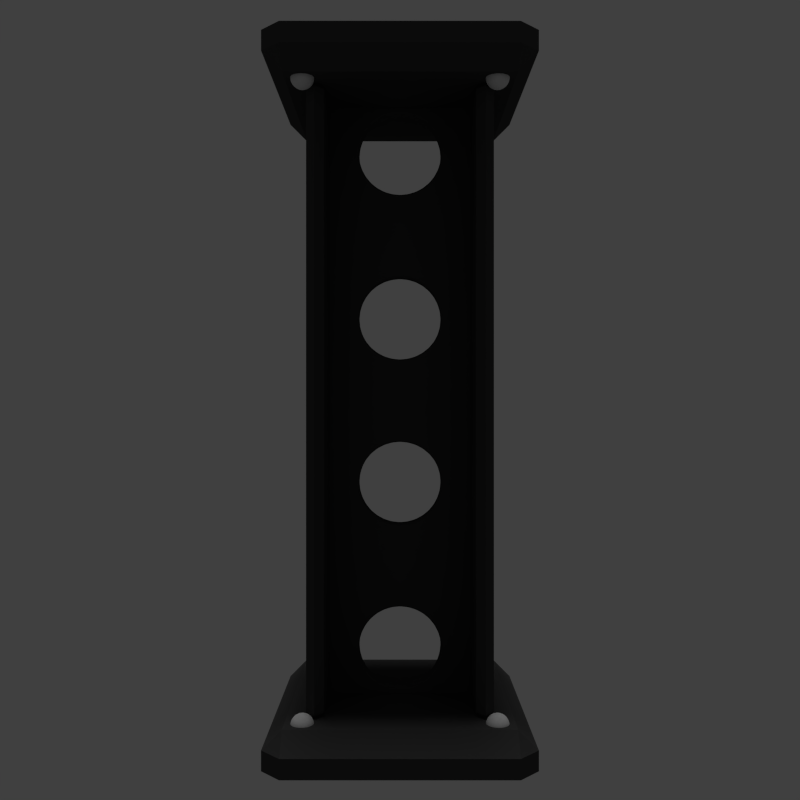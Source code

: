# Source: pillar.blend  (saved by Blender 2.75.0; exported with 4.5.12 LTS)
import bpy
from mathutils import Matrix  # noqa: F401  (used for matrix-valued properties, if any)

bpy.ops.wm.read_factory_settings(use_empty=True)
scene = bpy.context.scene
scene.name = 'Scene'

# ---- collections
col_collection_1 = bpy.data.collections.new('Collection 1'); scene.collection.children.link(col_collection_1)

# ---- materials (node trees are filled in below, after node groups)
mat_material_001 = bpy.data.materials.new('Material.001')
mat_material_001.alpha_threshold = 0.0
mat_material_001.use_transparent_shadow = False
mat_material_001.diffuse_color = (0.0578, 0.0578, 0.0578, 1.0)
mat_material_001.roughness = 0.5
mat_material_001.specular_intensity = 1.0
mat_material_007 = bpy.data.materials.new('Material.007')
mat_material_007.alpha_threshold = 0.0
mat_material_007.use_transparent_shadow = False
mat_material_007.roughness = 0.5
mat_material_007.specular_intensity = 1.0

# ---- material node trees

# ---- world
world_world = bpy.data.worlds.new('World'); scene.world = world_world
world_world.color = (0.05088, 0.05088, 0.05088)
world_world.use_sun_shadow = False
world_world.sun_shadow_jitter_overblur = 0.0
world_world.cycles.sampling_method = 'MANUAL'
world_world.cycles.sample_map_resolution = 256
world_world.light_settings.ao_factor = 0.8

# ---- cameras
cam_camera_001 = bpy.data.cameras.new('Camera.001')
cam_camera_001.clip_end = 100.0
cam_camera_001.lens = 35.0
cam_camera_001.sensor_width = 32.0
cam_camera_001.sensor_height = 18.0
cam_camera_001.display_size = 2.0
cam_camera_001.dof.focus_distance = 0.0
cam_camera_001.dof.aperture_fstop = 128.0
cam_camera_001.dof.aperture_blades = 6

# ---- lights
light_sun = bpy.data.lights.new('Sun', 'SUN')
light_sun.transmission_factor = 0.0
light_sun.angle = 0.1993
light_sun.energy = 1.0
light_sun.shadow_buffer_clip_start = 0.5
light_sun.shadow_soft_size = 0.1
light_sun.shadow_cascade_max_distance = 1000.0
light_sun.cycles.use_multiple_importance_sampling = False

# ---- meshes
me_cube_013 = bpy.data.meshes.new('Cube.013')
me_cube_013.from_pydata([(-1.054, -1.0, 0.4), (-1.054, -1.0, 7.6), (-1.054, 1.0, 0.4), (-1.054, 1.0, 7.6), (-0.8537, -1.0, 0.4), (-0.8537, -1.0, 7.6), (-0.8537, 1.0, 0.4), (-0.8537, 1.0, 7.6)], [], [(1, 3, 2, 0), (3, 7, 6, 2), (7, 5, 4, 6), (5, 1, 0, 4), (0, 2, 6, 4), (5, 7, 3, 1)])
me_cube_013.materials.append(mat_material_001)
me_cube_013.use_remesh_preserve_volume = False
me_cube_013.use_remesh_preserve_attributes = False
me_cube_013.use_mirror_vertex_groups = False
me_cube_013.update()
me_sphere = bpy.data.meshes.new('Sphere')
me_sphere.from_pydata([(-8.34, -8.277, 4.231), (-8.527, -8.277, 4.174), (-8.7, -8.277, 4.082), (-8.852, -8.277, 3.957), (-8.976, -8.277, 3.806), (-9.069, -8.277, 3.633), (-9.126, -8.277, 3.445), (-9.145, -8.277, 3.25), (-9.126, -8.277, 3.055), (-9.069, -8.277, 2.867), (-8.976, -8.277, 2.695), (-8.852, -8.277, 2.543), (-8.7, -8.277, 2.419), (-8.527, -8.277, 2.326), (-8.34, -8.277, 2.269), (-8.336, -8.239, 4.231), (-8.52, -8.202, 4.174), (-8.69, -8.169, 4.082), (-8.838, -8.139, 3.957), (-8.96, -8.115, 3.806), (-9.051, -8.097, 3.633), (-9.107, -8.086, 3.445), (-9.126, -8.082, 3.25), (-9.107, -8.086, 3.055), (-9.051, -8.097, 2.867), (-8.96, -8.115, 2.695), (-8.838, -8.139, 2.543), (-8.69, -8.169, 2.419), (-8.52, -8.202, 2.326), (-8.336, -8.239, 2.269), (-8.325, -8.202, 4.231), (-8.498, -8.13, 4.174), (-8.658, -8.064, 4.082), (-8.798, -8.006, 3.957), (-8.913, -7.959, 3.806), (-8.998, -7.923, 3.633), (-9.051, -7.902, 3.445), (-9.069, -7.894, 3.25), (-9.051, -7.902, 3.055), (-8.998, -7.923, 2.867), (-8.913, -7.959, 2.695), (-8.798, -8.006, 2.543), (-8.658, -8.064, 2.419), (-8.498, -8.131, 2.326), (-8.325, -8.202, 2.269), (-8.307, -8.169, 4.231), (-8.463, -8.064, 4.174), (-8.607, -7.968, 4.082), (-8.733, -7.884, 3.957), (-8.836, -7.815, 3.806), (-8.913, -7.764, 3.633), (-8.96, -7.732, 3.445), (-8.976, -7.721, 3.25), (-8.96, -7.732, 3.055), (-8.913, -7.764, 2.867), (-8.836, -7.815, 2.695), (-8.733, -7.884, 2.543), (-8.607, -7.968, 2.419), (-8.463, -8.064, 2.326), (-8.307, -8.169, 2.269), (-8.283, -8.139, 4.231), (-8.415, -8.006, 4.174), (-8.538, -7.884, 4.082), (-8.645, -7.777, 3.957), (-8.733, -7.689, 3.806), (-8.798, -7.624, 3.633), (-8.838, -7.583, 3.445), (-8.852, -7.57, 3.25), (-8.838, -7.583, 3.055), (-8.798, -7.624, 2.867), (-8.733, -7.689, 2.695), (-8.645, -7.777, 2.543), (-8.538, -7.884, 2.419), (-8.415, -8.006, 2.326), (-8.283, -8.139, 2.269), (-8.253, -8.115, 4.231), (-8.357, -7.959, 4.174), (-8.453, -7.815, 4.082), (-8.538, -7.689, 3.957), (-8.607, -7.586, 3.806), (-8.658, -7.509, 3.633), (-8.69, -7.461, 3.445), (-8.7, -7.445, 3.25), (-8.69, -7.461, 3.055), (-8.658, -7.509, 2.867), (-8.607, -7.586, 2.695), (-8.538, -7.689, 2.543), (-8.453, -7.815, 2.419), (-8.357, -7.959, 2.326), (-8.253, -8.115, 2.269), (-8.219, -8.097, 4.231), (-8.291, -7.923, 4.174), (-8.357, -7.764, 4.082), (-8.415, -7.624, 3.957), (-8.463, -7.509, 3.806), (-8.498, -7.423, 3.633), (-8.52, -7.371, 3.445), (-8.527, -7.353, 3.25), (-8.52, -7.371, 3.055), (-8.498, -7.423, 2.867), (-8.463, -7.509, 2.695), (-8.415, -7.624, 2.543), (-8.357, -7.764, 2.419), (-8.291, -7.923, 2.326), (-8.219, -8.097, 2.269), (-8.183, -8.086, 4.231), (-8.219, -7.902, 4.174), (-8.253, -7.732, 4.082), (-8.283, -7.583, 3.957), (-8.307, -7.461, 3.806), (-8.325, -7.371, 3.633), (-8.336, -7.315, 3.445), (-8.34, -7.296, 3.25), (-8.336, -7.315, 3.055), (-8.325, -7.371, 2.867), (-8.307, -7.461, 2.695), (-8.283, -7.583, 2.543), (-8.253, -7.732, 2.419), (-8.219, -7.902, 2.326), (-8.183, -8.086, 2.269), (-8.145, -8.082, 4.231), (-8.145, -7.894, 4.174), (-8.145, -7.721, 4.082), (-8.145, -7.57, 3.957), (-8.145, -7.445, 3.806), (-8.145, -7.353, 3.633), (-8.145, -7.296, 3.445), (-8.145, -7.277, 3.25), (-8.145, -7.296, 3.055), (-8.145, -7.353, 2.867), (-8.145, -7.445, 2.695), (-8.145, -7.57, 2.543), (-8.145, -7.721, 2.419), (-8.145, -7.894, 2.326), (-8.145, -8.082, 2.269), (-8.107, -8.086, 4.231), (-8.07, -7.902, 4.174), (-8.036, -7.732, 4.082), (-8.007, -7.583, 3.957), (-7.983, -7.461, 3.806), (-7.964, -7.371, 3.633), (-7.953, -7.315, 3.445), (-7.95, -7.296, 3.25), (-7.953, -7.315, 3.055), (-7.964, -7.371, 2.867), (-7.983, -7.461, 2.695), (-8.007, -7.583, 2.543), (-8.036, -7.732, 2.419), (-8.07, -7.902, 2.326), (-8.107, -8.086, 2.269), (-8.07, -8.097, 4.231), (-7.998, -7.923, 4.174), (-7.932, -7.764, 4.082), (-7.874, -7.624, 3.957), (-7.827, -7.509, 3.806), (-7.791, -7.423, 3.633), (-7.769, -7.371, 3.445), (-7.762, -7.353, 3.25), (-7.769, -7.371, 3.055), (-7.791, -7.423, 2.867), (-7.827, -7.509, 2.695), (-7.874, -7.624, 2.543), (-7.932, -7.764, 2.419), (-7.998, -7.923, 2.326), (-8.07, -8.097, 2.269), (-8.036, -8.115, 4.231), (-7.932, -7.959, 4.174), (-7.836, -7.815, 4.082), (-7.752, -7.689, 3.957), (-7.683, -7.586, 3.806), (-7.631, -7.509, 3.633), (-7.6, -7.461, 3.445), (-7.589, -7.445, 3.25), (-7.6, -7.461, 3.055), (-7.631, -7.509, 2.867), (-7.683, -7.586, 2.695), (-7.752, -7.689, 2.543), (-7.836, -7.815, 2.419), (-7.932, -7.959, 2.326), (-8.036, -8.115, 2.269), (-8.007, -8.139, 4.231), (-7.874, -8.006, 4.174), (-7.752, -7.884, 4.082), (-7.645, -7.777, 3.957), (-7.557, -7.689, 3.806), (-7.491, -7.624, 3.633), (-7.451, -7.583, 3.445), (-7.438, -7.57, 3.25), (-7.451, -7.583, 3.055), (-7.491, -7.624, 2.867), (-7.557, -7.689, 2.695), (-7.645, -7.777, 2.543), (-7.752, -7.884, 2.419), (-7.874, -8.006, 2.326), (-8.007, -8.139, 2.269), (-7.983, -8.169, 4.231), (-7.827, -8.064, 4.174), (-7.683, -7.968, 4.082), (-7.557, -7.884, 3.957), (-7.453, -7.815, 3.806), (-7.377, -7.764, 3.633), (-7.329, -7.732, 3.445), (-7.313, -7.721, 3.25), (-7.329, -7.732, 3.055), (-7.377, -7.764, 2.867), (-7.453, -7.815, 2.695), (-7.557, -7.884, 2.543), (-7.683, -7.968, 2.419), (-7.827, -8.064, 2.326), (-7.983, -8.169, 2.269), (-7.964, -8.202, 4.231), (-7.791, -8.131, 4.174), (-7.631, -8.064, 4.082), (-7.491, -8.006, 3.957), (-7.377, -7.959, 3.806), (-7.291, -7.923, 3.633), (-7.239, -7.902, 3.445), (-7.221, -7.894, 3.25), (-7.239, -7.902, 3.055), (-7.291, -7.923, 2.867), (-7.377, -7.959, 2.695), (-7.491, -8.006, 2.543), (-7.631, -8.064, 2.419), (-7.791, -8.131, 2.326), (-7.964, -8.202, 2.269), (-7.953, -8.239, 4.231), (-7.769, -8.202, 4.174), (-7.6, -8.169, 4.082), (-7.451, -8.139, 3.957), (-7.329, -8.115, 3.806), (-7.239, -8.097, 3.633), (-7.183, -8.086, 3.445), (-7.164, -8.082, 3.25), (-7.183, -8.086, 3.055), (-7.239, -8.097, 2.867), (-7.329, -8.115, 2.695), (-7.451, -8.139, 2.543), (-7.6, -8.169, 2.419), (-7.769, -8.202, 2.326), (-7.953, -8.239, 2.269), (-7.95, -8.277, 4.231), (-7.762, -8.277, 4.174), (-7.589, -8.277, 4.082), (-7.438, -8.277, 3.957), (-7.313, -8.277, 3.806), (-7.221, -8.277, 3.633), (-7.164, -8.277, 3.445), (-7.145, -8.277, 3.25), (-7.164, -8.277, 3.055), (-7.221, -8.277, 2.867), (-7.313, -8.277, 2.695), (-7.438, -8.277, 2.543), (-7.589, -8.277, 2.419), (-7.762, -8.277, 2.326), (-7.95, -8.277, 2.269), (-7.953, -8.315, 4.231), (-7.769, -8.352, 4.174), (-7.6, -8.385, 4.082), (-7.451, -8.415, 3.957), (-7.329, -8.439, 3.806), (-7.239, -8.457, 3.633), (-7.183, -8.468, 3.445), (-7.164, -8.472, 3.25), (-7.183, -8.468, 3.055), (-7.239, -8.457, 2.867), (-7.329, -8.439, 2.695), (-7.451, -8.415, 2.543), (-7.6, -8.385, 2.419), (-7.769, -8.352, 2.326), (-7.953, -8.315, 2.269), (-7.964, -8.352, 4.231), (-7.791, -8.423, 4.174), (-7.631, -8.49, 4.082), (-7.491, -8.548, 3.957), (-7.377, -8.595, 3.806), (-7.291, -8.631, 3.633), (-7.239, -8.652, 3.445), (-7.221, -8.66, 3.25), (-7.239, -8.652, 3.055), (-7.291, -8.631, 2.867), (-7.377, -8.595, 2.695), (-7.491, -8.548, 2.543), (-7.631, -8.49, 2.419), (-7.791, -8.423, 2.326), (-7.964, -8.352, 2.269), (-7.983, -8.385, 4.231), (-7.827, -8.49, 4.174), (-7.683, -8.586, 4.082), (-7.557, -8.67, 3.957), (-7.453, -8.739, 3.806), (-7.377, -8.79, 3.633), (-7.329, -8.822, 3.445), (-7.313, -8.833, 3.25), (-7.329, -8.822, 3.055), (-7.377, -8.79, 2.867), (-7.453, -8.739, 2.695), (-7.557, -8.67, 2.543), (-7.683, -8.586, 2.419), (-7.827, -8.49, 2.326), (-7.983, -8.385, 2.269), (-8.007, -8.415, 4.231), (-7.874, -8.548, 4.174), (-7.752, -8.67, 4.082), (-7.645, -8.777, 3.957), (-7.557, -8.865, 3.806), (-7.491, -8.93, 3.633), (-7.451, -8.97, 3.445), (-7.438, -8.984, 3.25), (-7.451, -8.97, 3.055), (-7.491, -8.93, 2.867), (-7.557, -8.865, 2.695), (-7.645, -8.777, 2.543), (-7.752, -8.67, 2.419), (-7.874, -8.548, 2.326), (-8.007, -8.415, 2.269), (-8.036, -8.439, 4.231), (-7.932, -8.595, 4.174), (-7.836, -8.739, 4.082), (-7.752, -8.865, 3.957), (-7.683, -8.968, 3.806), (-7.631, -9.045, 3.633), (-7.6, -9.092, 3.445), (-7.589, -9.108, 3.25), (-7.6, -9.092, 3.055), (-7.631, -9.045, 2.867), (-7.683, -8.968, 2.695), (-7.752, -8.865, 2.543), (-7.836, -8.739, 2.419), (-7.932, -8.595, 2.326), (-8.036, -8.439, 2.269), (-8.145, -8.277, 2.25), (-8.07, -8.457, 4.231), (-7.998, -8.631, 4.174), (-7.932, -8.79, 4.082), (-7.874, -8.93, 3.957), (-7.827, -9.045, 3.806), (-7.791, -9.131, 3.633), (-7.769, -9.183, 3.445), (-7.762, -9.201, 3.25), (-7.769, -9.183, 3.055), (-7.791, -9.131, 2.867), (-7.827, -9.045, 2.695), (-7.874, -8.93, 2.543), (-7.932, -8.79, 2.419), (-7.998, -8.63, 2.326), (-8.07, -8.457, 2.269), (-8.107, -8.468, 4.231), (-8.07, -8.652, 4.174), (-8.036, -8.822, 4.082), (-8.007, -8.97, 3.957), (-7.983, -9.092, 3.806), (-7.964, -9.183, 3.633), (-7.953, -9.239, 3.445), (-7.95, -9.258, 3.25), (-7.953, -9.239, 3.055), (-7.964, -9.183, 2.867), (-7.983, -9.092, 2.695), (-8.007, -8.97, 2.543), (-8.036, -8.822, 2.419), (-8.07, -8.652, 2.326), (-8.107, -8.468, 2.269), (-8.145, -8.472, 4.231), (-8.145, -8.66, 4.174), (-8.145, -8.833, 4.082), (-8.145, -8.984, 3.957), (-8.145, -9.108, 3.806), (-8.145, -9.201, 3.633), (-8.145, -9.258, 3.445), (-8.145, -9.277, 3.25), (-8.145, -9.258, 3.055), (-8.145, -9.201, 2.867), (-8.145, -9.108, 2.695), (-8.145, -8.984, 2.543), (-8.145, -8.833, 2.419), (-8.145, -8.66, 2.326), (-8.145, -8.472, 2.269), (-8.183, -8.468, 4.231), (-8.219, -8.652, 4.174), (-8.253, -8.822, 4.082), (-8.283, -8.97, 3.957), (-8.307, -9.092, 3.806), (-8.325, -9.183, 3.633), (-8.336, -9.239, 3.445), (-8.34, -9.258, 3.25), (-8.336, -9.239, 3.055), (-8.325, -9.183, 2.867), (-8.307, -9.092, 2.695), (-8.283, -8.97, 2.543), (-8.253, -8.822, 2.419), (-8.219, -8.652, 2.326), (-8.183, -8.468, 2.269), (-8.219, -8.457, 4.231), (-8.291, -8.631, 4.174), (-8.357, -8.79, 4.082), (-8.415, -8.93, 3.957), (-8.463, -9.045, 3.806), (-8.498, -9.131, 3.633), (-8.52, -9.183, 3.445), (-8.527, -9.201, 3.25), (-8.52, -9.183, 3.055), (-8.498, -9.131, 2.867), (-8.463, -9.045, 2.695), (-8.415, -8.93, 2.543), (-8.357, -8.79, 2.419), (-8.291, -8.63, 2.326), (-8.219, -8.457, 2.269), (-8.253, -8.439, 4.231), (-8.357, -8.595, 4.174), (-8.453, -8.739, 4.082), (-8.538, -8.865, 3.957), (-8.607, -8.968, 3.806), (-8.658, -9.045, 3.633), (-8.69, -9.092, 3.445), (-8.7, -9.108, 3.25), (-8.69, -9.092, 3.055), (-8.658, -9.045, 2.867), (-8.607, -8.968, 2.695), (-8.538, -8.865, 2.543), (-8.453, -8.739, 2.419), (-8.357, -8.595, 2.326), (-8.253, -8.439, 2.269), (-8.283, -8.415, 4.231), (-8.415, -8.548, 4.174), (-8.538, -8.67, 4.082), (-8.645, -8.777, 3.957), (-8.733, -8.865, 3.806), (-8.798, -8.93, 3.633), (-8.838, -8.97, 3.445), (-8.852, -8.984, 3.25), (-8.838, -8.97, 3.055), (-8.798, -8.93, 2.867), (-8.733, -8.865, 2.695), (-8.645, -8.777, 2.543), (-8.538, -8.67, 2.419), (-8.415, -8.548, 2.326), (-8.283, -8.415, 2.269), (-8.307, -8.385, 4.231), (-8.463, -8.49, 4.174), (-8.607, -8.586, 4.082), (-8.733, -8.67, 3.957), (-8.836, -8.739, 3.806), (-8.913, -8.79, 3.633), (-8.96, -8.822, 3.445), (-8.976, -8.833, 3.25), (-8.96, -8.822, 3.055), (-8.913, -8.79, 2.867), (-8.836, -8.739, 2.695), (-8.733, -8.67, 2.543), (-8.607, -8.586, 2.419), (-8.463, -8.49, 2.326), (-8.307, -8.385, 2.269), (-8.145, -8.277, 4.25), (-8.325, -8.352, 4.231), (-8.498, -8.423, 4.174), (-8.658, -8.49, 4.082), (-8.798, -8.548, 3.957), (-8.913, -8.595, 3.806), (-8.998, -8.631, 3.633), (-9.051, -8.652, 3.445), (-9.069, -8.66, 3.25), (-9.051, -8.652, 3.055), (-8.998, -8.631, 2.867), (-8.913, -8.595, 2.695), (-8.798, -8.548, 2.543), (-8.658, -8.49, 2.419), (-8.498, -8.423, 2.326), (-8.325, -8.352, 2.269), (-8.336, -8.315, 4.231), (-8.52, -8.352, 4.174), (-8.69, -8.385, 4.082), (-8.838, -8.415, 3.957), (-8.96, -8.439, 3.806), (-9.051, -8.457, 3.633), (-9.107, -8.468, 3.445), (-9.125, -8.472, 3.25), (-9.107, -8.468, 3.055), (-9.051, -8.457, 2.867), (-8.96, -8.439, 2.695), (-8.838, -8.415, 2.543), (-8.69, -8.385, 2.419), (-8.52, -8.352, 2.326), (-8.336, -8.315, 2.269), (-8.34, -8.277, 58.21), (-8.527, -8.277, 58.15), (-8.7, -8.277, 58.06), (-8.852, -8.277, 57.93), (-8.976, -8.277, 57.78), (-9.069, -8.277, 57.61), (-9.126, -8.277, 57.42), (-9.145, -8.277, 57.23), (-9.126, -8.277, 57.03), (-9.069, -8.277, 56.84), (-8.976, -8.277, 56.67), (-8.852, -8.277, 56.52), (-8.7, -8.277, 56.4), (-8.527, -8.277, 56.3), (-8.34, -8.277, 56.25), (-8.336, -8.239, 58.21), (-8.52, -8.202, 58.15), (-8.69, -8.169, 58.06), (-8.838, -8.139, 57.93), (-8.96, -8.115, 57.78), (-9.051, -8.097, 57.61), (-9.107, -8.086, 57.42), (-9.126, -8.082, 57.23), (-9.107, -8.086, 57.03), (-9.051, -8.097, 56.84), (-8.96, -8.115, 56.67), (-8.838, -8.139, 56.52), (-8.69, -8.169, 56.4), (-8.52, -8.202, 56.3), (-8.336, -8.239, 56.25), (-8.325, -8.202, 58.21), (-8.498, -8.13, 58.15), (-8.658, -8.064, 58.06), (-8.798, -8.006, 57.93), (-8.913, -7.959, 57.78), (-8.998, -7.923, 57.61), (-9.051, -7.902, 57.42), (-9.069, -7.894, 57.23), (-9.051, -7.902, 57.03), (-8.998, -7.923, 56.84), (-8.913, -7.959, 56.67), (-8.798, -8.006, 56.52), (-8.658, -8.064, 56.4), (-8.498, -8.131, 56.3), (-8.325, -8.202, 56.25), (-8.307, -8.169, 58.21), (-8.463, -8.064, 58.15), (-8.607, -7.968, 58.06), (-8.733, -7.884, 57.93), (-8.836, -7.815, 57.78), (-8.913, -7.764, 57.61), (-8.96, -7.732, 57.42), (-8.976, -7.721, 57.23), (-8.96, -7.732, 57.03), (-8.913, -7.764, 56.84), (-8.836, -7.815, 56.67), (-8.733, -7.884, 56.52), (-8.607, -7.968, 56.4), (-8.463, -8.064, 56.3), (-8.307, -8.169, 56.25), (-8.283, -8.139, 58.21), (-8.415, -8.006, 58.15), (-8.538, -7.884, 58.06), (-8.645, -7.777, 57.93), (-8.733, -7.689, 57.78), (-8.798, -7.624, 57.61), (-8.838, -7.583, 57.42), (-8.852, -7.57, 57.23), (-8.838, -7.583, 57.03), (-8.798, -7.624, 56.84), (-8.733, -7.689, 56.67), (-8.645, -7.777, 56.52), (-8.538, -7.884, 56.4), (-8.415, -8.006, 56.3), (-8.283, -8.139, 56.25), (-8.253, -8.115, 58.21), (-8.357, -7.959, 58.15), (-8.453, -7.815, 58.06), (-8.538, -7.689, 57.93), (-8.607, -7.586, 57.78), (-8.658, -7.509, 57.61), (-8.69, -7.461, 57.42), (-8.7, -7.445, 57.23), (-8.69, -7.461, 57.03), (-8.658, -7.509, 56.84), (-8.607, -7.586, 56.67), (-8.538, -7.689, 56.52), (-8.453, -7.815, 56.4), (-8.357, -7.959, 56.3), (-8.253, -8.115, 56.25), (-8.219, -8.097, 58.21), (-8.291, -7.923, 58.15), (-8.357, -7.764, 58.06), (-8.415, -7.624, 57.93), (-8.463, -7.509, 57.78), (-8.498, -7.423, 57.61), (-8.52, -7.371, 57.42), (-8.527, -7.353, 57.23), (-8.52, -7.371, 57.03), (-8.498, -7.423, 56.84), (-8.463, -7.509, 56.67), (-8.415, -7.624, 56.52), (-8.357, -7.764, 56.4), (-8.291, -7.923, 56.3), (-8.219, -8.097, 56.25), (-8.183, -8.086, 58.21), (-8.219, -7.902, 58.15), (-8.253, -7.732, 58.06), (-8.283, -7.583, 57.93), (-8.307, -7.461, 57.78), (-8.325, -7.371, 57.61), (-8.336, -7.315, 57.42), (-8.34, -7.296, 57.23), (-8.336, -7.315, 57.03), (-8.325, -7.371, 56.84), (-8.307, -7.461, 56.67), (-8.283, -7.583, 56.52), (-8.253, -7.732, 56.4), (-8.219, -7.902, 56.3), (-8.183, -8.086, 56.25), (-8.145, -8.082, 58.21), (-8.145, -7.894, 58.15), (-8.145, -7.721, 58.06), (-8.145, -7.57, 57.93), (-8.145, -7.445, 57.78), (-8.145, -7.353, 57.61), (-8.145, -7.296, 57.42), (-8.145, -7.277, 57.23), (-8.145, -7.296, 57.03), (-8.145, -7.353, 56.84), (-8.145, -7.445, 56.67), (-8.145, -7.57, 56.52), (-8.145, -7.721, 56.4), (-8.145, -7.894, 56.3), (-8.145, -8.082, 56.25), (-8.107, -8.086, 58.21), (-8.07, -7.902, 58.15), (-8.036, -7.732, 58.06), (-8.007, -7.583, 57.93), (-7.983, -7.461, 57.78), (-7.964, -7.371, 57.61), (-7.953, -7.315, 57.42), (-7.95, -7.296, 57.23), (-7.953, -7.315, 57.03), (-7.964, -7.371, 56.84), (-7.983, -7.461, 56.67), (-8.007, -7.583, 56.52), (-8.036, -7.732, 56.4), (-8.07, -7.902, 56.3), (-8.107, -8.086, 56.25), (-8.07, -8.097, 58.21), (-7.998, -7.923, 58.15), (-7.932, -7.764, 58.06), (-7.874, -7.624, 57.93), (-7.827, -7.509, 57.78), (-7.791, -7.423, 57.61), (-7.769, -7.371, 57.42), (-7.762, -7.353, 57.23), (-7.769, -7.371, 57.03), (-7.791, -7.423, 56.84), (-7.827, -7.509, 56.67), (-7.874, -7.624, 56.52), (-7.932, -7.764, 56.4), (-7.998, -7.923, 56.3), (-8.07, -8.097, 56.25), (-8.036, -8.115, 58.21), (-7.932, -7.959, 58.15), (-7.836, -7.815, 58.06), (-7.752, -7.689, 57.93), (-7.683, -7.586, 57.78), (-7.631, -7.509, 57.61), (-7.6, -7.461, 57.42), (-7.589, -7.445, 57.23), (-7.6, -7.461, 57.03), (-7.631, -7.509, 56.84), (-7.683, -7.586, 56.67), (-7.752, -7.689, 56.52), (-7.836, -7.815, 56.4), (-7.932, -7.959, 56.3), (-8.036, -8.115, 56.25), (-8.007, -8.139, 58.21), (-7.874, -8.006, 58.15), (-7.752, -7.884, 58.06), (-7.645, -7.777, 57.93), (-7.557, -7.689, 57.78), (-7.491, -7.624, 57.61), (-7.451, -7.583, 57.42), (-7.438, -7.57, 57.23), (-7.451, -7.583, 57.03), (-7.491, -7.624, 56.84), (-7.557, -7.689, 56.67), (-7.645, -7.777, 56.52), (-7.752, -7.884, 56.4), (-7.874, -8.006, 56.3), (-8.007, -8.139, 56.25), (-7.983, -8.169, 58.21), (-7.827, -8.064, 58.15), (-7.683, -7.968, 58.06), (-7.557, -7.884, 57.93), (-7.453, -7.815, 57.78), (-7.377, -7.764, 57.61), (-7.329, -7.732, 57.42), (-7.313, -7.721, 57.23), (-7.329, -7.732, 57.03), (-7.377, -7.764, 56.84), (-7.453, -7.815, 56.67), (-7.557, -7.884, 56.52), (-7.683, -7.968, 56.4), (-7.827, -8.064, 56.3), (-7.983, -8.169, 56.25), (-7.964, -8.202, 58.21), (-7.791, -8.131, 58.15), (-7.631, -8.064, 58.06), (-7.491, -8.006, 57.93), (-7.377, -7.959, 57.78), (-7.291, -7.923, 57.61), (-7.239, -7.902, 57.42), (-7.221, -7.894, 57.23), (-7.239, -7.902, 57.03), (-7.291, -7.923, 56.84), (-7.377, -7.959, 56.67), (-7.491, -8.006, 56.52), (-7.631, -8.064, 56.4), (-7.791, -8.131, 56.3), (-7.964, -8.202, 56.25), (-7.953, -8.239, 58.21), (-7.769, -8.202, 58.15), (-7.6, -8.169, 58.06), (-7.451, -8.139, 57.93), (-7.329, -8.115, 57.78), (-7.239, -8.097, 57.61), (-7.183, -8.086, 57.42), (-7.164, -8.082, 57.23), (-7.183, -8.086, 57.03), (-7.239, -8.097, 56.84), (-7.329, -8.115, 56.67), (-7.451, -8.139, 56.52), (-7.6, -8.169, 56.4), (-7.769, -8.202, 56.3), (-7.953, -8.239, 56.25), (-7.95, -8.277, 58.21), (-7.762, -8.277, 58.15), (-7.589, -8.277, 58.06), (-7.438, -8.277, 57.93), (-7.313, -8.277, 57.78), (-7.221, -8.277, 57.61), (-7.164, -8.277, 57.42), (-7.145, -8.277, 57.23), (-7.164, -8.277, 57.03), (-7.221, -8.277, 56.84), (-7.313, -8.277, 56.67), (-7.438, -8.277, 56.52), (-7.589, -8.277, 56.4), (-7.762, -8.277, 56.3), (-7.95, -8.277, 56.25), (-7.953, -8.315, 58.21), (-7.769, -8.352, 58.15), (-7.6, -8.385, 58.06), (-7.451, -8.415, 57.93), (-7.329, -8.439, 57.78), (-7.239, -8.457, 57.61), (-7.183, -8.468, 57.42), (-7.164, -8.472, 57.23), (-7.183, -8.468, 57.03), (-7.239, -8.457, 56.84), (-7.329, -8.439, 56.67), (-7.451, -8.415, 56.52), (-7.6, -8.385, 56.4), (-7.769, -8.352, 56.3), (-7.953, -8.315, 56.25), (-7.964, -8.352, 58.21), (-7.791, -8.423, 58.15), (-7.631, -8.49, 58.06), (-7.491, -8.548, 57.93), (-7.377, -8.595, 57.78), (-7.291, -8.631, 57.61), (-7.239, -8.652, 57.42), (-7.221, -8.66, 57.23), (-7.239, -8.652, 57.03), (-7.291, -8.631, 56.84), (-7.377, -8.595, 56.67), (-7.491, -8.548, 56.52), (-7.631, -8.49, 56.4), (-7.791, -8.423, 56.3), (-7.964, -8.352, 56.25), (-7.983, -8.385, 58.21), (-7.827, -8.49, 58.15), (-7.683, -8.586, 58.06), (-7.557, -8.67, 57.93), (-7.453, -8.739, 57.78), (-7.377, -8.79, 57.61), (-7.329, -8.822, 57.42), (-7.313, -8.833, 57.23), (-7.329, -8.822, 57.03), (-7.377, -8.79, 56.84), (-7.453, -8.739, 56.67), (-7.557, -8.67, 56.52), (-7.683, -8.586, 56.4), (-7.827, -8.49, 56.3), (-7.983, -8.385, 56.25), (-8.007, -8.415, 58.21), (-7.874, -8.548, 58.15), (-7.752, -8.67, 58.06), (-7.645, -8.777, 57.93), (-7.557, -8.865, 57.78), (-7.491, -8.93, 57.61), (-7.451, -8.97, 57.42), (-7.438, -8.984, 57.23), (-7.451, -8.97, 57.03), (-7.491, -8.93, 56.84), (-7.557, -8.865, 56.67), (-7.645, -8.777, 56.52), (-7.752, -8.67, 56.4), (-7.874, -8.548, 56.3), (-8.007, -8.415, 56.25), (-8.036, -8.439, 58.21), (-7.932, -8.595, 58.15), (-7.836, -8.739, 58.06), (-7.752, -8.865, 57.93), (-7.683, -8.968, 57.78), (-7.631, -9.045, 57.61), (-7.6, -9.092, 57.42), (-7.589, -9.108, 57.23), (-7.6, -9.092, 57.03), (-7.631, -9.045, 56.84), (-7.683, -8.968, 56.67), (-7.752, -8.865, 56.52), (-7.836, -8.739, 56.4), (-7.932, -8.595, 56.3), (-8.036, -8.439, 56.25), (-8.145, -8.277, 56.23), (-8.07, -8.457, 58.21), (-7.998, -8.631, 58.15), (-7.932, -8.79, 58.06), (-7.874, -8.93, 57.93), (-7.827, -9.045, 57.78), (-7.791, -9.131, 57.61), (-7.769, -9.183, 57.42), (-7.762, -9.201, 57.23), (-7.769, -9.183, 57.03), (-7.791, -9.131, 56.84), (-7.827, -9.045, 56.67), (-7.874, -8.93, 56.52), (-7.932, -8.79, 56.4), (-7.998, -8.63, 56.3), (-8.07, -8.457, 56.25), (-8.107, -8.468, 58.21), (-8.07, -8.652, 58.15), (-8.036, -8.822, 58.06), (-8.007, -8.97, 57.93), (-7.983, -9.092, 57.78), (-7.964, -9.183, 57.61), (-7.953, -9.239, 57.42), (-7.95, -9.258, 57.23), (-7.953, -9.239, 57.03), (-7.964, -9.183, 56.84), (-7.983, -9.092, 56.67), (-8.007, -8.97, 56.52), (-8.036, -8.822, 56.4), (-8.07, -8.652, 56.3), (-8.107, -8.468, 56.25), (-8.145, -8.472, 58.21), (-8.145, -8.66, 58.15), (-8.145, -8.833, 58.06), (-8.145, -8.984, 57.93), (-8.145, -9.108, 57.78), (-8.145, -9.201, 57.61), (-8.145, -9.258, 57.42), (-8.145, -9.277, 57.23), (-8.145, -9.258, 57.03), (-8.145, -9.201, 56.84), (-8.145, -9.108, 56.67), (-8.145, -8.984, 56.52), (-8.145, -8.833, 56.4), (-8.145, -8.66, 56.3), (-8.145, -8.472, 56.25), (-8.183, -8.468, 58.21), (-8.219, -8.652, 58.15), (-8.253, -8.822, 58.06), (-8.283, -8.97, 57.93), (-8.307, -9.092, 57.78), (-8.325, -9.183, 57.61), (-8.336, -9.239, 57.42), (-8.34, -9.258, 57.23), (-8.336, -9.239, 57.03), (-8.325, -9.183, 56.84), (-8.307, -9.092, 56.67), (-8.283, -8.97, 56.52), (-8.253, -8.822, 56.4), (-8.219, -8.652, 56.3), (-8.183, -8.468, 56.25), (-8.219, -8.457, 58.21), (-8.291, -8.631, 58.15), (-8.357, -8.79, 58.06), (-8.415, -8.93, 57.93), (-8.463, -9.045, 57.78), (-8.498, -9.131, 57.61), (-8.52, -9.183, 57.42), (-8.527, -9.201, 57.23), (-8.52, -9.183, 57.03), (-8.498, -9.131, 56.84), (-8.463, -9.045, 56.67), (-8.415, -8.93, 56.52), (-8.357, -8.79, 56.4), (-8.291, -8.63, 56.3), (-8.219, -8.457, 56.25), (-8.253, -8.439, 58.21), (-8.357, -8.595, 58.15), (-8.453, -8.739, 58.06), (-8.538, -8.865, 57.93), (-8.607, -8.968, 57.78), (-8.658, -9.045, 57.61), (-8.69, -9.092, 57.42), (-8.7, -9.108, 57.23), (-8.69, -9.092, 57.03), (-8.658, -9.045, 56.84), (-8.607, -8.968, 56.67), (-8.538, -8.865, 56.52), (-8.453, -8.739, 56.4), (-8.357, -8.595, 56.3), (-8.253, -8.439, 56.25), (-8.283, -8.415, 58.21), (-8.415, -8.548, 58.15), (-8.538, -8.67, 58.06), (-8.645, -8.777, 57.93), (-8.733, -8.865, 57.78), (-8.798, -8.93, 57.61), (-8.838, -8.97, 57.42), (-8.852, -8.984, 57.23), (-8.838, -8.97, 57.03), (-8.798, -8.93, 56.84), (-8.733, -8.865, 56.67), (-8.645, -8.777, 56.52), (-8.538, -8.67, 56.4), (-8.415, -8.548, 56.3), (-8.283, -8.415, 56.25), (-8.307, -8.385, 58.21), (-8.463, -8.49, 58.15), (-8.607, -8.586, 58.06), (-8.733, -8.67, 57.93), (-8.836, -8.739, 57.78), (-8.913, -8.79, 57.61), (-8.96, -8.822, 57.42), (-8.976, -8.833, 57.23), (-8.96, -8.822, 57.03), (-8.913, -8.79, 56.84), (-8.836, -8.739, 56.67), (-8.733, -8.67, 56.52), (-8.607, -8.586, 56.4), (-8.463, -8.49, 56.3), (-8.307, -8.385, 56.25), (-8.145, -8.277, 58.23), (-8.325, -8.352, 58.21), (-8.498, -8.423, 58.15), (-8.658, -8.49, 58.06), (-8.798, -8.548, 57.93), (-8.913, -8.595, 57.78), (-8.998, -8.631, 57.61), (-9.051, -8.652, 57.42), (-9.069, -8.66, 57.23), (-9.051, -8.652, 57.03), (-8.998, -8.631, 56.84), (-8.913, -8.595, 56.67), (-8.798, -8.548, 56.52), (-8.658, -8.49, 56.4), (-8.498, -8.423, 56.3), (-8.325, -8.352, 56.25), (-8.336, -8.315, 58.21), (-8.52, -8.352, 58.15), (-8.69, -8.385, 58.06), (-8.838, -8.415, 57.93), (-8.96, -8.439, 57.78), (-9.051, -8.457, 57.61), (-9.107, -8.468, 57.42), (-9.125, -8.472, 57.23), (-9.107, -8.468, 57.03), (-9.051, -8.457, 56.84), (-8.96, -8.439, 56.67), (-8.838, -8.415, 56.52), (-8.69, -8.385, 56.4), (-8.52, -8.352, 56.3), (-8.336, -8.315, 56.25)], [], [(12, 11, 26, 27), (5, 4, 19, 20), (13, 12, 27, 28), (6, 5, 20, 21), (14, 13, 28, 29), (7, 6, 21, 22), (8, 7, 22, 23), (1, 0, 15, 16), (9, 8, 23, 24), (2, 1, 16, 17), (10, 9, 24, 25), (3, 2, 17, 18), (11, 10, 25, 26), (4, 3, 18, 19), (26, 25, 40, 41), (19, 18, 33, 34), (27, 26, 41, 42), (20, 19, 34, 35), (28, 27, 42, 43), (21, 20, 35, 36), (29, 28, 43, 44), (22, 21, 36, 37), (23, 22, 37, 38), (16, 15, 30, 31), (24, 23, 38, 39), (17, 16, 31, 32), (25, 24, 39, 40), (18, 17, 32, 33), (38, 37, 52, 53), (31, 30, 45, 46), (39, 38, 53, 54), (32, 31, 46, 47), (40, 39, 54, 55), (33, 32, 47, 48), (41, 40, 55, 56), (34, 33, 48, 49), (42, 41, 56, 57), (35, 34, 49, 50), (43, 42, 57, 58), (36, 35, 50, 51), (44, 43, 58, 59), (37, 36, 51, 52), (49, 48, 63, 64), (57, 56, 71, 72), (50, 49, 64, 65), (58, 57, 72, 73), (51, 50, 65, 66), (59, 58, 73, 74), (52, 51, 66, 67), (53, 52, 67, 68), (46, 45, 60, 61), (54, 53, 68, 69), (47, 46, 61, 62), (55, 54, 69, 70), (48, 47, 62, 63), (56, 55, 70, 71), (68, 67, 82, 83), (61, 60, 75, 76), (69, 68, 83, 84), (62, 61, 76, 77), (70, 69, 84, 85), (63, 62, 77, 78), (71, 70, 85, 86), (64, 63, 78, 79), (72, 71, 86, 87), (65, 64, 79, 80), (73, 72, 87, 88), (66, 65, 80, 81), (74, 73, 88, 89), (67, 66, 81, 82), (87, 86, 101, 102), (80, 79, 94, 95), (88, 87, 102, 103), (81, 80, 95, 96), (89, 88, 103, 104), (82, 81, 96, 97), (83, 82, 97, 98), (76, 75, 90, 91), (84, 83, 98, 99), (77, 76, 91, 92), (85, 84, 99, 100), (78, 77, 92, 93), (86, 85, 100, 101), (79, 78, 93, 94), (91, 90, 105, 106), (99, 98, 113, 114), (92, 91, 106, 107), (100, 99, 114, 115), (93, 92, 107, 108), (101, 100, 115, 116), (94, 93, 108, 109), (102, 101, 116, 117), (95, 94, 109, 110), (103, 102, 117, 118), (96, 95, 110, 111), (104, 103, 118, 119), (97, 96, 111, 112), (98, 97, 112, 113), (110, 109, 124, 125), (118, 117, 132, 133), (111, 110, 125, 126), (119, 118, 133, 134), (112, 111, 126, 127), (113, 112, 127, 128), (106, 105, 120, 121), (114, 113, 128, 129), (107, 106, 121, 122), (115, 114, 129, 130), (108, 107, 122, 123), (116, 115, 130, 131), (109, 108, 123, 124), (117, 116, 131, 132), (129, 128, 143, 144), (122, 121, 136, 137), (130, 129, 144, 145), (123, 122, 137, 138), (131, 130, 145, 146), (124, 123, 138, 139), (132, 131, 146, 147), (125, 124, 139, 140), (133, 132, 147, 148), (126, 125, 140, 141), (134, 133, 148, 149), (127, 126, 141, 142), (128, 127, 142, 143), (121, 120, 135, 136), (148, 147, 162, 163), (141, 140, 155, 156), (149, 148, 163, 164), (142, 141, 156, 157), (143, 142, 157, 158), (136, 135, 150, 151), (144, 143, 158, 159), (137, 136, 151, 152), (145, 144, 159, 160), (138, 137, 152, 153), (146, 145, 160, 161), (139, 138, 153, 154), (147, 146, 161, 162), (140, 139, 154, 155), (160, 159, 174, 175), (153, 152, 167, 168), (161, 160, 175, 176), (154, 153, 168, 169), (162, 161, 176, 177), (155, 154, 169, 170), (163, 162, 177, 178), (156, 155, 170, 171), (164, 163, 178, 179), (157, 156, 171, 172), (158, 157, 172, 173), (151, 150, 165, 166), (159, 158, 173, 174), (152, 151, 166, 167), (179, 178, 193, 194), (172, 171, 186, 187), (173, 172, 187, 188), (166, 165, 180, 181), (174, 173, 188, 189), (167, 166, 181, 182), (175, 174, 189, 190), (168, 167, 182, 183), (176, 175, 190, 191), (169, 168, 183, 184), (177, 176, 191, 192), (170, 169, 184, 185), (178, 177, 192, 193), (171, 170, 185, 186), (183, 182, 197, 198), (191, 190, 205, 206), (184, 183, 198, 199), (192, 191, 206, 207), (185, 184, 199, 200), (193, 192, 207, 208), (186, 185, 200, 201), (194, 193, 208, 209), (187, 186, 201, 202), (188, 187, 202, 203), (181, 180, 195, 196), (189, 188, 203, 204), (182, 181, 196, 197), (190, 189, 204, 205), (202, 201, 216, 217), (203, 202, 217, 218), (196, 195, 210, 211), (204, 203, 218, 219), (197, 196, 211, 212), (205, 204, 219, 220), (198, 197, 212, 213), (206, 205, 220, 221), (199, 198, 213, 214), (207, 206, 221, 222), (200, 199, 214, 215), (208, 207, 222, 223), (201, 200, 215, 216), (209, 208, 223, 224), (221, 220, 235, 236), (214, 213, 228, 229), (222, 221, 236, 237), (215, 214, 229, 230), (223, 222, 237, 238), (216, 215, 230, 231), (224, 223, 238, 239), (217, 216, 231, 232), (218, 217, 232, 233), (211, 210, 225, 226), (219, 218, 233, 234), (212, 211, 226, 227), (220, 219, 234, 235), (213, 212, 227, 228), (233, 232, 247, 248), (226, 225, 240, 241), (234, 233, 248, 249), (227, 226, 241, 242), (235, 234, 249, 250), (228, 227, 242, 243), (236, 235, 250, 251), (229, 228, 243, 244), (237, 236, 251, 252), (230, 229, 244, 245), (238, 237, 252, 253), (231, 230, 245, 246), (239, 238, 253, 254), (232, 231, 246, 247), (244, 243, 258, 259), (252, 251, 266, 267), (245, 244, 259, 260), (253, 252, 267, 268), (246, 245, 260, 261), (254, 253, 268, 269), (247, 246, 261, 262), (248, 247, 262, 263), (241, 240, 255, 256), (249, 248, 263, 264), (242, 241, 256, 257), (250, 249, 264, 265), (243, 242, 257, 258), (251, 250, 265, 266), (263, 262, 277, 278), (256, 255, 270, 271), (264, 263, 278, 279), (257, 256, 271, 272), (265, 264, 279, 280), (258, 257, 272, 273), (266, 265, 280, 281), (259, 258, 273, 274), (267, 266, 281, 282), (260, 259, 274, 275), (268, 267, 282, 283), (261, 260, 275, 276), (269, 268, 283, 284), (262, 261, 276, 277), (282, 281, 296, 297), (275, 274, 289, 290), (283, 282, 297, 298), (276, 275, 290, 291), (284, 283, 298, 299), (277, 276, 291, 292), (278, 277, 292, 293), (271, 270, 285, 286), (279, 278, 293, 294), (272, 271, 286, 287), (280, 279, 294, 295), (273, 272, 287, 288), (281, 280, 295, 296), (274, 273, 288, 289), (294, 293, 308, 309), (287, 286, 301, 302), (295, 294, 309, 310), (288, 287, 302, 303), (296, 295, 310, 311), (289, 288, 303, 304), (297, 296, 311, 312), (290, 289, 304, 305), (298, 297, 312, 313), (291, 290, 305, 306), (299, 298, 313, 314), (292, 291, 306, 307), (293, 292, 307, 308), (286, 285, 300, 301), (313, 312, 327, 328), (306, 305, 320, 321), (314, 313, 328, 329), (307, 306, 321, 322), (308, 307, 322, 323), (301, 300, 315, 316), (309, 308, 323, 324), (302, 301, 316, 317), (310, 309, 324, 325), (303, 302, 317, 318), (311, 310, 325, 326), (304, 303, 318, 319), (312, 311, 326, 327), (305, 304, 319, 320), (317, 316, 332, 333), (325, 324, 340, 341), (318, 317, 333, 334), (326, 325, 341, 342), (319, 318, 334, 335), (327, 326, 342, 343), (320, 319, 335, 336), (328, 327, 343, 344), (321, 320, 336, 337), (329, 328, 344, 345), (322, 321, 337, 338), (323, 322, 338, 339), (316, 315, 331, 332), (324, 323, 339, 340), (337, 336, 351, 352), (345, 344, 359, 360), (338, 337, 352, 353), (339, 338, 353, 354), (332, 331, 346, 347), (340, 339, 354, 355), (333, 332, 347, 348), (341, 340, 355, 356), (334, 333, 348, 349), (342, 341, 356, 357), (335, 334, 349, 350), (343, 342, 357, 358), (336, 335, 350, 351), (344, 343, 358, 359), (356, 355, 370, 371), (349, 348, 363, 364), (357, 356, 371, 372), (350, 349, 364, 365), (358, 357, 372, 373), (351, 350, 365, 366), (359, 358, 373, 374), (352, 351, 366, 367), (360, 359, 374, 375), (353, 352, 367, 368), (354, 353, 368, 369), (347, 346, 361, 362), (355, 354, 369, 370), (348, 347, 362, 363), (375, 374, 389, 390), (368, 367, 382, 383), (369, 368, 383, 384), (362, 361, 376, 377), (370, 369, 384, 385), (363, 362, 377, 378), (371, 370, 385, 386), (364, 363, 378, 379), (372, 371, 386, 387), (365, 364, 379, 380), (373, 372, 387, 388), (366, 365, 380, 381), (374, 373, 388, 389), (367, 366, 381, 382), (379, 378, 393, 394), (387, 386, 401, 402), (380, 379, 394, 395), (388, 387, 402, 403), (381, 380, 395, 396), (389, 388, 403, 404), (382, 381, 396, 397), (390, 389, 404, 405), (383, 382, 397, 398), (384, 383, 398, 399), (377, 376, 391, 392), (385, 384, 399, 400), (378, 377, 392, 393), (386, 385, 400, 401), (398, 397, 412, 413), (399, 398, 413, 414), (392, 391, 406, 407), (400, 399, 414, 415), (393, 392, 407, 408), (401, 400, 415, 416), (394, 393, 408, 409), (402, 401, 416, 417), (395, 394, 409, 410), (403, 402, 417, 418), (396, 395, 410, 411), (404, 403, 418, 419), (397, 396, 411, 412), (405, 404, 419, 420), (417, 416, 431, 432), (410, 409, 424, 425), (418, 417, 432, 433), (411, 410, 425, 426), (419, 418, 433, 434), (412, 411, 426, 427), (420, 419, 434, 435), (413, 412, 427, 428), (414, 413, 428, 429), (407, 406, 421, 422), (415, 414, 429, 430), (408, 407, 422, 423), (416, 415, 430, 431), (409, 408, 423, 424), (429, 428, 443, 444), (422, 421, 436, 437), (430, 429, 444, 445), (423, 422, 437, 438), (431, 430, 445, 446), (424, 423, 438, 439), (432, 431, 446, 447), (425, 424, 439, 440), (433, 432, 447, 448), (426, 425, 440, 441), (434, 433, 448, 449), (427, 426, 441, 442), (435, 434, 449, 450), (428, 427, 442, 443), (448, 447, 463, 464), (441, 440, 456, 457), (449, 448, 464, 465), (442, 441, 457, 458), (450, 449, 465, 466), (443, 442, 458, 459), (444, 443, 459, 460), (437, 436, 452, 453), (445, 444, 460, 461), (438, 437, 453, 454), (446, 445, 461, 462), (439, 438, 454, 455), (447, 446, 462, 463), (440, 439, 455, 456), (453, 452, 467, 468), (461, 460, 475, 476), (454, 453, 468, 469), (462, 461, 476, 477), (455, 454, 469, 470), (463, 462, 477, 478), (456, 455, 470, 471), (464, 463, 478, 479), (457, 456, 471, 472), (465, 464, 479, 480), (458, 457, 472, 473), (466, 465, 480, 481), (459, 458, 473, 474), (460, 459, 474, 475), (0, 451, 15), (330, 14, 29), (15, 451, 30), (330, 29, 44), (30, 451, 45), (330, 44, 59), (45, 451, 60), (330, 59, 74), (60, 451, 75), (330, 74, 89), (75, 451, 90), (330, 89, 104), (90, 451, 105), (330, 104, 119), (105, 451, 120), (330, 119, 134), (120, 451, 135), (330, 134, 149), (135, 451, 150), (330, 149, 164), (150, 451, 165), (330, 164, 179), (165, 451, 180), (330, 179, 194), (180, 451, 195), (330, 194, 209), (195, 451, 210), (330, 209, 224), (210, 451, 225), (330, 224, 239), (225, 451, 240), (330, 239, 254), (240, 451, 255), (330, 254, 269), (255, 451, 270), (330, 269, 284), (270, 451, 285), (330, 284, 299), (285, 451, 300), (330, 299, 314), (300, 451, 315), (330, 314, 329), (315, 451, 331), (330, 329, 345), (331, 451, 346), (330, 345, 360), (346, 451, 361), (330, 360, 375), (361, 451, 376), (330, 375, 390), (376, 451, 391), (330, 390, 405), (391, 451, 406), (330, 405, 420), (406, 451, 421), (330, 420, 435), (330, 435, 450), (421, 451, 436), (436, 451, 452), (330, 450, 466), (452, 451, 467), (330, 466, 481), (472, 471, 4, 5), (480, 479, 12, 13), (473, 472, 5, 6), (481, 480, 13, 14), (474, 473, 6, 7), (467, 451, 0), (330, 481, 14), (475, 474, 7, 8), (468, 467, 0, 1), (476, 475, 8, 9), (469, 468, 1, 2), (477, 476, 9, 10), (470, 469, 2, 3), (478, 477, 10, 11), (471, 470, 3, 4), (479, 478, 11, 12), (494, 493, 508, 509), (487, 486, 501, 502), (495, 494, 509, 510), (488, 487, 502, 503), (496, 495, 510, 511), (489, 488, 503, 504), (490, 489, 504, 505), (483, 482, 497, 498), (491, 490, 505, 506), (484, 483, 498, 499), (492, 491, 506, 507), (485, 484, 499, 500), (493, 492, 507, 508), (486, 485, 500, 501), (508, 507, 522, 523), (501, 500, 515, 516), (509, 508, 523, 524), (502, 501, 516, 517), (510, 509, 524, 525), (503, 502, 517, 518), (511, 510, 525, 526), (504, 503, 518, 519), (505, 504, 519, 520), (498, 497, 512, 513), (506, 505, 520, 521), (499, 498, 513, 514), (507, 506, 521, 522), (500, 499, 514, 515), (520, 519, 534, 535), (513, 512, 527, 528), (521, 520, 535, 536), (514, 513, 528, 529), (522, 521, 536, 537), (515, 514, 529, 530), (523, 522, 537, 538), (516, 515, 530, 531), (524, 523, 538, 539), (517, 516, 531, 532), (525, 524, 539, 540), (518, 517, 532, 533), (526, 525, 540, 541), (519, 518, 533, 534), (531, 530, 545, 546), (539, 538, 553, 554), (532, 531, 546, 547), (540, 539, 554, 555), (533, 532, 547, 548), (541, 540, 555, 556), (534, 533, 548, 549), (535, 534, 549, 550), (528, 527, 542, 543), (536, 535, 550, 551), (529, 528, 543, 544), (537, 536, 551, 552), (530, 529, 544, 545), (538, 537, 552, 553), (550, 549, 564, 565), (543, 542, 557, 558), (551, 550, 565, 566), (544, 543, 558, 559), (552, 551, 566, 567), (545, 544, 559, 560), (553, 552, 567, 568), (546, 545, 560, 561), (554, 553, 568, 569), (547, 546, 561, 562), (555, 554, 569, 570), (548, 547, 562, 563), (556, 555, 570, 571), (549, 548, 563, 564), (569, 568, 583, 584), (562, 561, 576, 577), (570, 569, 584, 585), (563, 562, 577, 578), (571, 570, 585, 586), (564, 563, 578, 579), (565, 564, 579, 580), (558, 557, 572, 573), (566, 565, 580, 581), (559, 558, 573, 574), (567, 566, 581, 582), (560, 559, 574, 575), (568, 567, 582, 583), (561, 560, 575, 576), (573, 572, 587, 588), (581, 580, 595, 596), (574, 573, 588, 589), (582, 581, 596, 597), (575, 574, 589, 590), (583, 582, 597, 598), (576, 575, 590, 591), (584, 583, 598, 599), (577, 576, 591, 592), (585, 584, 599, 600), (578, 577, 592, 593), (586, 585, 600, 601), (579, 578, 593, 594), (580, 579, 594, 595), (592, 591, 606, 607), (600, 599, 614, 615), (593, 592, 607, 608), (601, 600, 615, 616), (594, 593, 608, 609), (595, 594, 609, 610), (588, 587, 602, 603), (596, 595, 610, 611), (589, 588, 603, 604), (597, 596, 611, 612), (590, 589, 604, 605), (598, 597, 612, 613), (591, 590, 605, 606), (599, 598, 613, 614), (611, 610, 625, 626), (604, 603, 618, 619), (612, 611, 626, 627), (605, 604, 619, 620), (613, 612, 627, 628), (606, 605, 620, 621), (614, 613, 628, 629), (607, 606, 621, 622), (615, 614, 629, 630), (608, 607, 622, 623), (616, 615, 630, 631), (609, 608, 623, 624), (610, 609, 624, 625), (603, 602, 617, 618), (630, 629, 644, 645), (623, 622, 637, 638), (631, 630, 645, 646), (624, 623, 638, 639), (625, 624, 639, 640), (618, 617, 632, 633), (626, 625, 640, 641), (619, 618, 633, 634), (627, 626, 641, 642), (620, 619, 634, 635), (628, 627, 642, 643), (621, 620, 635, 636), (629, 628, 643, 644), (622, 621, 636, 637), (642, 641, 656, 657), (635, 634, 649, 650), (643, 642, 657, 658), (636, 635, 650, 651), (644, 643, 658, 659), (637, 636, 651, 652), (645, 644, 659, 660), (638, 637, 652, 653), (646, 645, 660, 661), (639, 638, 653, 654), (640, 639, 654, 655), (633, 632, 647, 648), (641, 640, 655, 656), (634, 633, 648, 649), (661, 660, 675, 676), (654, 653, 668, 669), (655, 654, 669, 670), (648, 647, 662, 663), (656, 655, 670, 671), (649, 648, 663, 664), (657, 656, 671, 672), (650, 649, 664, 665), (658, 657, 672, 673), (651, 650, 665, 666), (659, 658, 673, 674), (652, 651, 666, 667), (660, 659, 674, 675), (653, 652, 667, 668), (665, 664, 679, 680), (673, 672, 687, 688), (666, 665, 680, 681), (674, 673, 688, 689), (667, 666, 681, 682), (675, 674, 689, 690), (668, 667, 682, 683), (676, 675, 690, 691), (669, 668, 683, 684), (670, 669, 684, 685), (663, 662, 677, 678), (671, 670, 685, 686), (664, 663, 678, 679), (672, 671, 686, 687), (684, 683, 698, 699), (685, 684, 699, 700), (678, 677, 692, 693), (686, 685, 700, 701), (679, 678, 693, 694), (687, 686, 701, 702), (680, 679, 694, 695), (688, 687, 702, 703), (681, 680, 695, 696), (689, 688, 703, 704), (682, 681, 696, 697), (690, 689, 704, 705), (683, 682, 697, 698), (691, 690, 705, 706), (703, 702, 717, 718), (696, 695, 710, 711), (704, 703, 718, 719), (697, 696, 711, 712), (705, 704, 719, 720), (698, 697, 712, 713), (706, 705, 720, 721), (699, 698, 713, 714), (700, 699, 714, 715), (693, 692, 707, 708), (701, 700, 715, 716), (694, 693, 708, 709), (702, 701, 716, 717), (695, 694, 709, 710), (715, 714, 729, 730), (708, 707, 722, 723), (716, 715, 730, 731), (709, 708, 723, 724), (717, 716, 731, 732), (710, 709, 724, 725), (718, 717, 732, 733), (711, 710, 725, 726), (719, 718, 733, 734), (712, 711, 726, 727), (720, 719, 734, 735), (713, 712, 727, 728), (721, 720, 735, 736), (714, 713, 728, 729), (726, 725, 740, 741), (734, 733, 748, 749), (727, 726, 741, 742), (735, 734, 749, 750), (728, 727, 742, 743), (736, 735, 750, 751), (729, 728, 743, 744), (730, 729, 744, 745), (723, 722, 737, 738), (731, 730, 745, 746), (724, 723, 738, 739), (732, 731, 746, 747), (725, 724, 739, 740), (733, 732, 747, 748), (745, 744, 759, 760), (738, 737, 752, 753), (746, 745, 760, 761), (739, 738, 753, 754), (747, 746, 761, 762), (740, 739, 754, 755), (748, 747, 762, 763), (741, 740, 755, 756), (749, 748, 763, 764), (742, 741, 756, 757), (750, 749, 764, 765), (743, 742, 757, 758), (751, 750, 765, 766), (744, 743, 758, 759), (764, 763, 778, 779), (757, 756, 771, 772), (765, 764, 779, 780), (758, 757, 772, 773), (766, 765, 780, 781), (759, 758, 773, 774), (760, 759, 774, 775), (753, 752, 767, 768), (761, 760, 775, 776), (754, 753, 768, 769), (762, 761, 776, 777), (755, 754, 769, 770), (763, 762, 777, 778), (756, 755, 770, 771), (776, 775, 790, 791), (769, 768, 783, 784), (777, 776, 791, 792), (770, 769, 784, 785), (778, 777, 792, 793), (771, 770, 785, 786), (779, 778, 793, 794), (772, 771, 786, 787), (780, 779, 794, 795), (773, 772, 787, 788), (781, 780, 795, 796), (774, 773, 788, 789), (775, 774, 789, 790), (768, 767, 782, 783), (795, 794, 809, 810), (788, 787, 802, 803), (796, 795, 810, 811), (789, 788, 803, 804), (790, 789, 804, 805), (783, 782, 797, 798), (791, 790, 805, 806), (784, 783, 798, 799), (792, 791, 806, 807), (785, 784, 799, 800), (793, 792, 807, 808), (786, 785, 800, 801), (794, 793, 808, 809), (787, 786, 801, 802), (799, 798, 814, 815), (807, 806, 822, 823), (800, 799, 815, 816), (808, 807, 823, 824), (801, 800, 816, 817), (809, 808, 824, 825), (802, 801, 817, 818), (810, 809, 825, 826), (803, 802, 818, 819), (811, 810, 826, 827), (804, 803, 819, 820), (805, 804, 820, 821), (798, 797, 813, 814), (806, 805, 821, 822), (819, 818, 833, 834), (827, 826, 841, 842), (820, 819, 834, 835), (821, 820, 835, 836), (814, 813, 828, 829), (822, 821, 836, 837), (815, 814, 829, 830), (823, 822, 837, 838), (816, 815, 830, 831), (824, 823, 838, 839), (817, 816, 831, 832), (825, 824, 839, 840), (818, 817, 832, 833), (826, 825, 840, 841), (838, 837, 852, 853), (831, 830, 845, 846), (839, 838, 853, 854), (832, 831, 846, 847), (840, 839, 854, 855), (833, 832, 847, 848), (841, 840, 855, 856), (834, 833, 848, 849), (842, 841, 856, 857), (835, 834, 849, 850), (836, 835, 850, 851), (829, 828, 843, 844), (837, 836, 851, 852), (830, 829, 844, 845), (857, 856, 871, 872), (850, 849, 864, 865), (851, 850, 865, 866), (844, 843, 858, 859), (852, 851, 866, 867), (845, 844, 859, 860), (853, 852, 867, 868), (846, 845, 860, 861), (854, 853, 868, 869), (847, 846, 861, 862), (855, 854, 869, 870), (848, 847, 862, 863), (856, 855, 870, 871), (849, 848, 863, 864), (861, 860, 875, 876), (869, 868, 883, 884), (862, 861, 876, 877), (870, 869, 884, 885), (863, 862, 877, 878), (871, 870, 885, 886), (864, 863, 878, 879), (872, 871, 886, 887), (865, 864, 879, 880), (866, 865, 880, 881), (859, 858, 873, 874), (867, 866, 881, 882), (860, 859, 874, 875), (868, 867, 882, 883), (880, 879, 894, 895), (881, 880, 895, 896), (874, 873, 888, 889), (882, 881, 896, 897), (875, 874, 889, 890), (883, 882, 897, 898), (876, 875, 890, 891), (884, 883, 898, 899), (877, 876, 891, 892), (885, 884, 899, 900), (878, 877, 892, 893), (886, 885, 900, 901), (879, 878, 893, 894), (887, 886, 901, 902), (899, 898, 913, 914), (892, 891, 906, 907), (900, 899, 914, 915), (893, 892, 907, 908), (901, 900, 915, 916), (894, 893, 908, 909), (902, 901, 916, 917), (895, 894, 909, 910), (896, 895, 910, 911), (889, 888, 903, 904), (897, 896, 911, 912), (890, 889, 904, 905), (898, 897, 912, 913), (891, 890, 905, 906), (911, 910, 925, 926), (904, 903, 918, 919), (912, 911, 926, 927), (905, 904, 919, 920), (913, 912, 927, 928), (906, 905, 920, 921), (914, 913, 928, 929), (907, 906, 921, 922), (915, 914, 929, 930), (908, 907, 922, 923), (916, 915, 930, 931), (909, 908, 923, 924), (917, 916, 931, 932), (910, 909, 924, 925), (930, 929, 945, 946), (923, 922, 938, 939), (931, 930, 946, 947), (924, 923, 939, 940), (932, 931, 947, 948), (925, 924, 940, 941), (926, 925, 941, 942), (919, 918, 934, 935), (927, 926, 942, 943), (920, 919, 935, 936), (928, 927, 943, 944), (921, 920, 936, 937), (929, 928, 944, 945), (922, 921, 937, 938), (935, 934, 949, 950), (943, 942, 957, 958), (936, 935, 950, 951), (944, 943, 958, 959), (937, 936, 951, 952), (945, 944, 959, 960), (938, 937, 952, 953), (946, 945, 960, 961), (939, 938, 953, 954), (947, 946, 961, 962), (940, 939, 954, 955), (948, 947, 962, 963), (941, 940, 955, 956), (942, 941, 956, 957), (482, 933, 497), (812, 496, 511), (497, 933, 512), (812, 511, 526), (512, 933, 527), (812, 526, 541), (527, 933, 542), (812, 541, 556), (542, 933, 557), (812, 556, 571), (557, 933, 572), (812, 571, 586), (572, 933, 587), (812, 586, 601), (587, 933, 602), (812, 601, 616), (602, 933, 617), (812, 616, 631), (617, 933, 632), (812, 631, 646), (632, 933, 647), (812, 646, 661), (647, 933, 662), (812, 661, 676), (662, 933, 677), (812, 676, 691), (677, 933, 692), (812, 691, 706), (692, 933, 707), (812, 706, 721), (707, 933, 722), (812, 721, 736), (722, 933, 737), (812, 736, 751), (737, 933, 752), (812, 751, 766), (752, 933, 767), (812, 766, 781), (767, 933, 782), (812, 781, 796), (782, 933, 797), (812, 796, 811), (797, 933, 813), (812, 811, 827), (813, 933, 828), (812, 827, 842), (828, 933, 843), (812, 842, 857), (843, 933, 858), (812, 857, 872), (858, 933, 873), (812, 872, 887), (873, 933, 888), (812, 887, 902), (888, 933, 903), (812, 902, 917), (812, 917, 932), (903, 933, 918), (918, 933, 934), (812, 932, 948), (934, 933, 949), (812, 948, 963), (954, 953, 486, 487), (962, 961, 494, 495), (955, 954, 487, 488), (963, 962, 495, 496), (956, 955, 488, 489), (949, 933, 482), (812, 963, 496), (957, 956, 489, 490), (950, 949, 482, 483), (958, 957, 490, 491), (951, 950, 483, 484), (959, 958, 491, 492), (952, 951, 484, 485), (960, 959, 492, 493), (953, 952, 485, 486), (961, 960, 493, 494)])
me_sphere.polygons.foreach_set('use_smooth', [True] * 1024)
me_sphere.materials.append(mat_material_007)
me_sphere.use_remesh_preserve_volume = False
me_sphere.use_remesh_preserve_attributes = False
me_sphere.use_mirror_vertex_groups = False
me_sphere.update()
me_cube_012 = bpy.data.meshes.new('Cube.012')
me_cube_012.from_pydata([(-1.5, -1.5, 0.0), (-1.5, -1.5, 0.45), (-1.5, 1.5, 0.0), (-1.5, 1.5, 0.45), (1.5, -1.5, 0.0), (1.5, -1.5, 0.45), (1.5, 1.5, 0.0), (1.5, 1.5, 0.45)], [], [(1, 3, 2, 0), (3, 7, 6, 2), (7, 5, 4, 6), (5, 1, 0, 4), (5, 7, 3, 1)])
me_cube_012.materials.append(mat_material_001)
me_cube_012.use_remesh_preserve_volume = False
me_cube_012.use_remesh_preserve_attributes = False
me_cube_012.use_mirror_vertex_groups = False
me_cube_012.update()
me_cube_011 = bpy.data.meshes.new('Cube.011')
me_cube_011.from_pydata([(-1.5, -1.5, 0.0), (-1.5, -1.5, 0.45), (-1.5, 1.5, 0.0), (-1.5, 1.5, 0.45), (1.5, -1.5, 0.0), (1.5, -1.5, 0.45), (1.5, 1.5, 0.0), (1.5, 1.5, 0.45)], [], [(1, 3, 2, 0), (3, 7, 6, 2), (7, 5, 4, 6), (5, 1, 0, 4), (5, 7, 3, 1)])
me_cube_011.materials.append(mat_material_001)
me_cube_011.use_remesh_preserve_volume = False
me_cube_011.use_remesh_preserve_attributes = False
me_cube_011.use_mirror_vertex_groups = False
me_cube_011.update()
me_cube_001 = bpy.data.meshes.new('Cube.001')
me_cube_001.from_pydata([(1.0, 0.1, 2.0), (-1.0, 0.1, 2.0), (-1.0, -0.1, -2.235e-08), (1.0, -0.1, -2.235e-08), (1.332e-16, -0.1, 0.5), (-0.09754, -0.1, 0.5096), (-0.1913, -0.1, 0.5381), (-0.2778, -0.1, 0.5843), (-0.3536, -0.1, 0.6464), (-0.4157, -0.1, 0.7222), (-0.4619, -0.1, 0.8087), (-0.4904, -0.1, 0.9025), (-0.5, -0.1, 1.0), (-0.4904, -0.1, 1.098), (-0.4619, -0.1, 1.191), (-0.4157, -0.1, 1.278), (-0.3536, -0.1, 1.354), (-0.2778, -0.1, 1.416), (-0.1913, -0.1, 1.462), (-0.09755, -0.1, 1.49), (-1.629e-07, -0.1, 1.5), (0.09755, -0.1, 1.49), (0.1913, -0.1, 1.462), (0.2778, -0.1, 1.416), (0.3536, -0.1, 1.354), (0.4157, -0.1, 1.278), (0.4619, -0.1, 1.191), (0.4904, -0.1, 1.098), (0.5, -0.1, 1.0), (0.4904, -0.1, 0.9025), (0.4619, -0.1, 0.8087), (0.4157, -0.1, 0.7222), (0.3536, -0.1, 0.6464), (0.2778, -0.1, 0.5843), (0.1913, -0.1, 0.5381), (0.09755, -0.1, 0.5096), (1.0, 0.1, -2.235e-08), (8.882e-17, 0.1, 0.5), (0.09755, 0.1, 0.5096), (0.1913, 0.1, 0.5381), (0.2778, 0.1, 0.5843), (0.3536, 0.1, 0.6464), (0.4157, 0.1, 0.7222), (0.4619, 0.1, 0.8087), (0.4904, 0.1, 0.9025), (0.5, 0.1, 1.0), (0.4904, 0.1, 1.098), (0.4619, 0.1, 1.191), (0.4157, 0.1, 1.278), (0.3536, 0.1, 1.354), (0.2778, 0.1, 1.416), (0.1913, 0.1, 1.462), (0.09755, 0.1, 1.49), (-1.629e-07, 0.1, 1.5), (-1.0, 0.1, -2.235e-08), (-0.09755, 0.1, 1.49), (-0.1913, 0.1, 1.462), (-0.2778, 0.1, 1.416), (-0.3536, 0.1, 1.354), (-0.4157, 0.1, 1.278), (-0.4619, 0.1, 1.191), (-0.4904, 0.1, 1.098), (-0.5, 0.1, 1.0), (-0.4904, 0.1, 0.9025), (-0.4619, 0.1, 0.8087), (-0.4157, 0.1, 0.7222), (-0.3536, 0.1, 0.6464), (-0.2778, 0.1, 0.5843), (-0.1913, 0.1, 0.5381), (-0.09754, 0.1, 0.5096), (-1.0, -0.1, 4.0), (-1.0, -0.1, 2.0), (1.0, -0.1, 2.0), (1.332e-16, -0.1, 2.5), (-0.09754, -0.1, 2.51), (-0.1913, -0.1, 2.538), (-0.2778, -0.1, 2.584), (-0.3536, -0.1, 2.646), (-0.4157, -0.1, 2.722), (-0.4619, -0.1, 2.809), (-0.4904, -0.1, 2.902), (-0.5, -0.1, 3.0), (-0.4904, -0.1, 3.098), (-0.4619, -0.1, 3.191), (-0.4157, -0.1, 3.278), (-0.3536, -0.1, 3.354), (-0.2778, -0.1, 3.416), (-0.1913, -0.1, 3.462), (-0.09755, -0.1, 3.49), (-1.629e-07, -0.1, 3.5), (0.09755, -0.1, 3.49), (0.1913, -0.1, 3.462), (0.2778, -0.1, 3.416), (0.3536, -0.1, 3.354), (0.4157, -0.1, 3.278), (0.4619, -0.1, 3.191), (0.4904, -0.1, 3.098), (0.5, -0.1, 3.0), (0.4904, -0.1, 2.902), (0.4619, -0.1, 2.809), (0.4157, -0.1, 2.722), (0.3536, -0.1, 2.646), (0.2778, -0.1, 2.584), (0.1913, -0.1, 2.538), (0.09755, -0.1, 2.51), (8.882e-17, 0.1, 2.5), (0.09755, 0.1, 2.51), (0.1913, 0.1, 2.538), (0.2778, 0.1, 2.584), (0.3536, 0.1, 2.646), (0.4157, 0.1, 2.722), (0.4619, 0.1, 2.809), (0.4904, 0.1, 2.902), (0.5, 0.1, 3.0), (0.4904, 0.1, 3.098), (0.4619, 0.1, 3.191), (0.4157, 0.1, 3.278), (0.3536, 0.1, 3.354), (0.2778, 0.1, 3.416), (0.1913, 0.1, 3.462), (0.09755, 0.1, 3.49), (-1.629e-07, 0.1, 3.5), (-0.09755, 0.1, 3.49), (-0.1913, 0.1, 3.462), (-0.2778, 0.1, 3.416), (-0.3536, 0.1, 3.354), (-0.4157, 0.1, 3.278), (-0.4619, 0.1, 3.191), (-0.4904, 0.1, 3.098), (-0.5, 0.1, 3.0), (-0.4904, 0.1, 2.902), (-0.4619, 0.1, 2.809), (-0.4157, 0.1, 2.722), (-0.3536, 0.1, 2.646), (-0.2778, 0.1, 2.584), (-0.1913, 0.1, 2.538), (-0.09754, 0.1, 2.51), (1.0, -0.1, 6.0), (1.0, -0.1, 4.0), (1.332e-16, -0.1, 4.5), (-0.09754, -0.1, 4.51), (-0.1913, -0.1, 4.538), (-0.2778, -0.1, 4.584), (-0.3536, -0.1, 4.646), (-0.4157, -0.1, 4.722), (-0.4619, -0.1, 4.809), (-0.4904, -0.1, 4.902), (-0.5, -0.1, 5.0), (-0.4904, -0.1, 5.098), (-0.4619, -0.1, 5.191), (-0.4157, -0.1, 5.278), (-0.3536, -0.1, 5.354), (-0.2778, -0.1, 5.416), (-0.1913, -0.1, 5.462), (-0.09755, -0.1, 5.49), (-1.629e-07, -0.1, 5.5), (0.09755, -0.1, 5.49), (0.1913, -0.1, 5.462), (0.2778, -0.1, 5.416), (0.3536, -0.1, 5.354), (0.4157, -0.1, 5.278), (0.4619, -0.1, 5.191), (0.4904, -0.1, 5.098), (0.5, -0.1, 5.0), (0.4904, -0.1, 4.902), (0.4619, -0.1, 4.809), (0.4157, -0.1, 4.722), (0.3536, -0.1, 4.646), (0.2778, -0.1, 4.584), (0.1913, -0.1, 4.538), (0.09755, -0.1, 4.51), (1.0, 0.1, 4.0), (8.882e-17, 0.1, 4.5), (0.09755, 0.1, 4.51), (0.1913, 0.1, 4.538), (0.2778, 0.1, 4.584), (0.3536, 0.1, 4.646), (0.4157, 0.1, 4.722), (0.4619, 0.1, 4.809), (0.4904, 0.1, 4.902), (0.5, 0.1, 5.0), (0.4904, 0.1, 5.098), (0.4619, 0.1, 5.191), (0.4157, 0.1, 5.278), (0.3536, 0.1, 5.354), (0.2778, 0.1, 5.416), (0.1913, 0.1, 5.462), (0.09755, 0.1, 5.49), (-1.629e-07, 0.1, 5.5), (-1.0, 0.1, 4.0), (-0.09755, 0.1, 5.49), (-0.1913, 0.1, 5.462), (-0.2778, 0.1, 5.416), (-0.3536, 0.1, 5.354), (-0.4157, 0.1, 5.278), (-0.4619, 0.1, 5.191), (-0.4904, 0.1, 5.098), (-0.5, 0.1, 5.0), (-0.4904, 0.1, 4.902), (-0.4619, 0.1, 4.809), (-0.4157, 0.1, 4.722), (-0.3536, 0.1, 4.646), (-0.2778, 0.1, 4.584), (-0.1913, 0.1, 4.538), (-0.09754, 0.1, 4.51), (1.0, -0.1, 8.0), (1.0, 0.1, 8.0), (-1.0, 0.1, 8.0), (-1.0, -0.1, 8.0), (-1.0, -0.1, 6.0), (1.332e-16, -0.1, 6.5), (-0.09754, -0.1, 6.51), (-0.1913, -0.1, 6.538), (-0.2778, -0.1, 6.584), (-0.3536, -0.1, 6.646), (-0.4157, -0.1, 6.722), (-0.4619, -0.1, 6.809), (-0.4904, -0.1, 6.902), (-0.5, -0.1, 7.0), (-0.4904, -0.1, 7.098), (-0.4619, -0.1, 7.191), (-0.4157, -0.1, 7.278), (-0.3536, -0.1, 7.354), (-0.2778, -0.1, 7.416), (-0.1913, -0.1, 7.462), (-0.09755, -0.1, 7.49), (-1.629e-07, -0.1, 7.5), (0.09755, -0.1, 7.49), (0.1913, -0.1, 7.462), (0.2778, -0.1, 7.416), (0.3536, -0.1, 7.354), (0.4157, -0.1, 7.278), (0.4619, -0.1, 7.191), (0.4904, -0.1, 7.098), (0.5, -0.1, 7.0), (0.4904, -0.1, 6.902), (0.4619, -0.1, 6.809), (0.4157, -0.1, 6.722), (0.3536, -0.1, 6.646), (0.2778, -0.1, 6.584), (0.1913, -0.1, 6.538), (0.09755, -0.1, 6.51), (1.0, 0.1, 6.0), (8.882e-17, 0.1, 6.5), (0.09755, 0.1, 6.51), (0.1913, 0.1, 6.538), (0.2778, 0.1, 6.584), (0.3536, 0.1, 6.646), (0.4157, 0.1, 6.722), (0.4619, 0.1, 6.809), (0.4904, 0.1, 6.902), (0.5, 0.1, 7.0), (0.4904, 0.1, 7.098), (0.4619, 0.1, 7.191), (0.4157, 0.1, 7.278), (0.3536, 0.1, 7.354), (0.2778, 0.1, 7.416), (0.1913, 0.1, 7.462), (0.09755, 0.1, 7.49), (-1.629e-07, 0.1, 7.5), (-1.0, 0.1, 6.0), (-0.09755, 0.1, 7.49), (-0.1913, 0.1, 7.462), (-0.2778, 0.1, 7.416), (-0.3536, 0.1, 7.354), (-0.4157, 0.1, 7.278), (-0.4619, 0.1, 7.191), (-0.4904, 0.1, 7.098), (-0.5, 0.1, 7.0), (-0.4904, 0.1, 6.902), (-0.4619, 0.1, 6.809), (-0.4157, 0.1, 6.722), (-0.3536, 0.1, 6.646), (-0.2778, 0.1, 6.584), (-0.1913, 0.1, 6.538), (-0.09754, 0.1, 6.51)], [], [(72, 19, 20, 21, 22, 23, 24, 25, 26, 27, 28, 29, 30, 31, 32, 33, 34, 35, 4, 3), (0, 36, 37, 38, 39, 40, 41, 42, 43, 44, 45, 46, 47, 48, 49, 50, 51, 52, 53, 1), (36, 54, 1, 53, 55, 56, 57, 58, 59, 60, 61, 62, 63, 64, 65, 66, 67, 68, 69, 37), (2, 54, 36, 3), (4, 35, 38, 37), (5, 4, 37, 69), (35, 34, 39, 38), (6, 5, 69, 68), (34, 33, 40, 39), (7, 6, 68, 67), (33, 32, 41, 40), (8, 7, 67, 66), (32, 31, 42, 41), (9, 8, 66, 65), (31, 30, 43, 42), (10, 9, 65, 64), (30, 29, 44, 43), (11, 10, 64, 63), (29, 28, 45, 44), (12, 11, 63, 62), (28, 27, 46, 45), (13, 12, 62, 61), (27, 26, 47, 46), (14, 13, 61, 60), (26, 25, 48, 47), (15, 14, 60, 59), (25, 24, 49, 48), (16, 15, 59, 58), (24, 23, 50, 49), (17, 16, 58, 57), (23, 22, 51, 50), (18, 17, 57, 56), (22, 21, 52, 51), (19, 18, 56, 55), (21, 20, 53, 52), (20, 19, 55, 53), (71, 1, 54, 2), (72, 71, 2, 3, 4, 5, 6, 7, 8, 9, 10, 11, 12, 13, 14, 15, 16, 17, 18, 19), (73, 104, 106, 105), (74, 73, 105, 136), (104, 103, 107, 106), (75, 74, 136, 135), (103, 102, 108, 107), (76, 75, 135, 134), (102, 101, 109, 108), (77, 76, 134, 133), (101, 100, 110, 109), (78, 77, 133, 132), (100, 99, 111, 110), (79, 78, 132, 131), (99, 98, 112, 111), (80, 79, 131, 130), (98, 97, 113, 112), (81, 80, 130, 129), (97, 96, 114, 113), (82, 81, 129, 128), (96, 95, 115, 114), (83, 82, 128, 127), (95, 94, 116, 115), (84, 83, 127, 126), (94, 93, 117, 116), (85, 84, 126, 125), (93, 92, 118, 117), (86, 85, 125, 124), (92, 91, 119, 118), (87, 86, 124, 123), (91, 90, 120, 119), (88, 87, 123, 122), (90, 89, 121, 120), (89, 88, 122, 121), (138, 88, 89, 90, 91, 92, 93, 94, 95, 96, 97, 98, 99, 100, 101, 102, 103, 104, 73, 72), (137, 154, 155, 156, 157, 158, 159, 160, 161, 162, 163, 164, 165, 166, 167, 168, 169, 170, 139, 138), (0, 72, 3, 36), (139, 170, 173, 172), (140, 139, 172, 204), (170, 169, 174, 173), (141, 140, 204, 203), (169, 168, 175, 174), (142, 141, 203, 202), (168, 167, 176, 175), (143, 142, 202, 201), (167, 166, 177, 176), (144, 143, 201, 200), (166, 165, 178, 177), (145, 144, 200, 199), (165, 164, 179, 178), (146, 145, 199, 198), (164, 163, 180, 179), (147, 146, 198, 197), (163, 162, 181, 180), (148, 147, 197, 196), (162, 161, 182, 181), (149, 148, 196, 195), (161, 160, 183, 182), (150, 149, 195, 194), (160, 159, 184, 183), (151, 150, 194, 193), (159, 158, 185, 184), (152, 151, 193, 192), (158, 157, 186, 185), (153, 152, 192, 191), (157, 156, 187, 186), (154, 153, 191, 190), (156, 155, 188, 187), (155, 154, 190, 188), (205, 206, 207, 208), (206, 242, 243, 244, 245, 246, 247, 248, 249, 250, 251, 252, 253, 254, 255, 256, 257, 258, 259, 207), (242, 260, 207, 259, 261, 262, 263, 264, 265, 266, 267, 268, 269, 270, 271, 272, 273, 274, 275, 243), (208, 207, 260, 209), (138, 70, 71, 72, 73, 74, 75, 76, 77, 78, 79, 80, 81, 82, 83, 84, 85, 86, 87, 88), (210, 241, 244, 243), (211, 210, 243, 275), (241, 240, 245, 244), (212, 211, 275, 274), (240, 239, 246, 245), (213, 212, 274, 273), (239, 238, 247, 246), (214, 213, 273, 272), (238, 237, 248, 247), (215, 214, 272, 271), (237, 236, 249, 248), (216, 215, 271, 270), (236, 235, 250, 249), (217, 216, 270, 269), (235, 234, 251, 250), (218, 217, 269, 268), (234, 233, 252, 251), (219, 218, 268, 267), (233, 232, 253, 252), (220, 219, 267, 266), (232, 231, 254, 253), (221, 220, 266, 265), (231, 230, 255, 254), (222, 221, 265, 264), (230, 229, 256, 255), (223, 222, 264, 263), (229, 228, 257, 256), (224, 223, 263, 262), (228, 227, 258, 257), (225, 224, 262, 261), (227, 226, 259, 258), (226, 225, 261, 259), (171, 138, 72, 0), (171, 0, 105, 106, 107, 108, 109, 110, 111, 112, 113, 114, 115, 116, 117, 118, 119, 120, 121, 189), (0, 1, 189, 121, 122, 123, 124, 125, 126, 127, 128, 129, 130, 131, 132, 133, 134, 135, 136, 105), (70, 189, 1, 71), (137, 209, 70, 138, 139, 140, 141, 142, 143, 144, 145, 146, 147, 148, 149, 150, 151, 152, 153, 154), (242, 137, 138, 171), (242, 171, 172, 173, 174, 175, 176, 177, 178, 179, 180, 181, 182, 183, 184, 185, 186, 187, 188, 260), (171, 189, 260, 188, 190, 191, 192, 193, 194, 195, 196, 197, 198, 199, 200, 201, 202, 203, 204, 172), (209, 260, 189, 70), (205, 208, 209, 137, 210, 211, 212, 213, 214, 215, 216, 217, 218, 219, 220, 221, 222, 223, 224, 225), (205, 225, 226, 227, 228, 229, 230, 231, 232, 233, 234, 235, 236, 237, 238, 239, 240, 241, 210, 137), (206, 205, 137, 242)])
me_cube_001.materials.append(mat_material_001)
me_cube_001.use_remesh_preserve_volume = False
me_cube_001.use_remesh_preserve_attributes = False
me_cube_001.use_mirror_vertex_groups = False
me_cube_001.update()

# ---- objects
ob_cube_002 = bpy.data.objects.new('Cube.002', me_cube_013)
ob_sphere = bpy.data.objects.new('Sphere', me_sphere)
ob_cube_003 = bpy.data.objects.new('Cube.003', me_cube_012)
ob_cube = bpy.data.objects.new('Cube', me_cube_011)
ob_cube_001 = bpy.data.objects.new('Cube.001', me_cube_001)
ob_sun = bpy.data.objects.new('Sun', light_sun)
ob_camera = bpy.data.objects.new('Camera', cam_camera_001)

# ---- transforms, parenting, visibility, modifiers, constraints
ob_cube_002.location = (0.0, 0.0, 0.02595)
ob_cube_002.rotation_euler = (0.0, -0.0, 6.283)
ob_cube_002.scale = (1.042, 1.042, 1.042)
ob_cube_002.lineart.crease_threshold = 0.0
_m = ob_cube_002.modifiers.new('Bevel', 'BEVEL')
_m.limit_method = 'NONE'
_m.spread = 0.0
_m = ob_cube_002.modifiers.new('Mirror', 'MIRROR')
ob_sphere.location = (0.0, 0.0, 0.02595)
ob_sphere.rotation_euler = (0.0, -0.0, 6.283)
ob_sphere.scale = (0.1376, 0.1376, 0.1376)
ob_sphere.lineart.crease_threshold = 0.0
_m = ob_sphere.modifiers.new('Mirror', 'MIRROR')
_m.use_axis = (True, True, False)
ob_cube_003.location = (0.0, 0.0, 8.366)
ob_cube_003.rotation_euler = (-2.687e-07, 3.142, 6.283)
ob_cube_003.scale = (1.042, 1.042, 1.042)
ob_cube_003.lineart.crease_threshold = 0.0
_m = ob_cube_003.modifiers.new('Bevel', 'BEVEL')
_m.width = 0.225
_m.width_pct = 0.225
_m.limit_method = 'NONE'
_m.spread = 0.0
ob_cube.location = (0.0, 0.0, 0.02595)
ob_cube.rotation_euler = (0.0, -0.0, 6.283)
ob_cube.scale = (1.042, 1.042, 1.042)
ob_cube.lineart.crease_threshold = 0.0
_m = ob_cube.modifiers.new('Bevel', 'BEVEL')
_m.width = 0.225
_m.width_pct = 0.225
_m.limit_method = 'NONE'
_m.spread = 0.0
ob_cube_001.location = (0.0, 0.0, 0.02595)
ob_cube_001.rotation_euler = (0.0, -0.0, 6.283)
ob_cube_001.scale = (1.042, 1.042, 1.042)
ob_cube_001.lineart.crease_threshold = 0.0
_m = ob_cube_001.modifiers.new('Bevel', 'BEVEL')
_m.limit_method = 'NONE'
_m.spread = 0.0
ob_sun.location = (3.091e-13, -2.132e-14, 14.0)
ob_sun.rotation_euler = (7.727e-14, -1.399e-13, 6.72)
ob_sun.lineart.crease_threshold = 0.0
ob_camera.location = (0.0, -11.17, 4.2)
ob_camera.rotation_euler = (1.571, -0.0, -0.0)
ob_camera.lineart.crease_threshold = 0.0

# ---- collection membership
col_collection_1.objects.link(ob_cube_002)
col_collection_1.objects.link(ob_sphere)
col_collection_1.objects.link(ob_cube_003)
col_collection_1.objects.link(ob_cube)
col_collection_1.objects.link(ob_cube_001)
col_collection_1.objects.link(ob_sun)
col_collection_1.objects.link(ob_camera)

# ---- scene / render settings (as saved in the file)
scene.camera = ob_camera
scene.frame_start = 1; scene.frame_end = 250; scene.frame_set(1)
scene.render.engine = 'BLENDER_EEVEE_NEXT'
scene.render.resolution_x = 128
scene.render.resolution_y = 128
scene.render.dither_intensity = 0.0
scene.render.film_transparent = True
scene.cycles.use_denoising = False
scene.cycles.samples = 10
scene.cycles.sampling_pattern = 'TABULATED_SOBOL'
scene.cycles.light_sampling_threshold = 0.0
scene.cycles.use_adaptive_sampling = False
scene.cycles.use_light_tree = False
scene.cycles.blur_glossy = 0.0
scene.cycles.pixel_filter_type = 'GAUSSIAN'
scene.cycles.sample_clamp_indirect = 0.0
scene.view_settings.view_transform = 'Standard'
bpy.context.view_layer.update()
